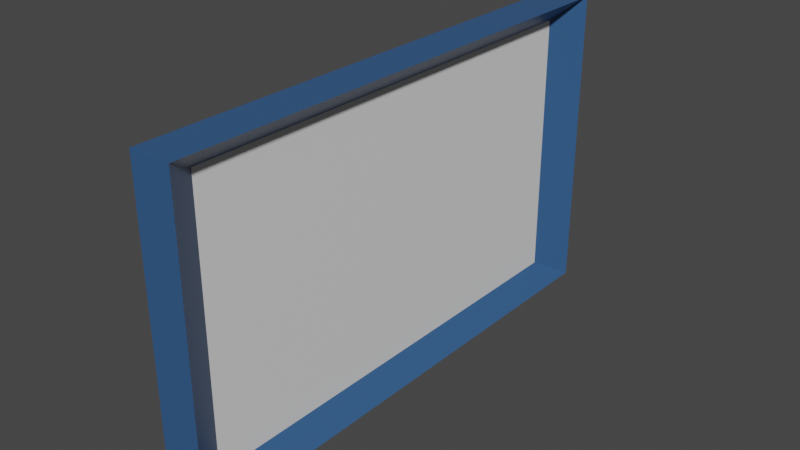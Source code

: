 # Source: TV.blend  (saved by Blender 3.2.14; exported with 4.5.12 LTS)
import bpy
from mathutils import Matrix  # noqa: F401  (used for matrix-valued properties, if any)

bpy.ops.wm.read_factory_settings(use_empty=True)
scene = bpy.context.scene
scene.name = 'Scene'

# ---- collections
col_collection = bpy.data.collections.new('Collection'); scene.collection.children.link(col_collection)

# ---- materials (node trees are filled in below, after node groups)
mat_materialtv = bpy.data.materials.new('MaterialTV')
mat_materialtv.alpha_threshold = 0.0
mat_materialtv.use_transparent_shadow = False
mat_materialtv.line_color = (0.0, 0.0, 0.0, 1.0)
mat_materialscreen = bpy.data.materials.new('MaterialScreen')
mat_materialscreen.use_transparent_shadow = False

# ---- material node trees
mat_materialtv.use_nodes = True; mat_materialtv.node_tree.nodes.clear()
_N = mat_materialtv.node_tree.nodes; _L = mat_materialtv.node_tree.links
n0 = _N.new('ShaderNodeOutputMaterial'); n0.name = 'Material Output'; n0.location = (300, 300)
n1 = _N.new('ShaderNodeBsdfPrincipled'); n1.name = 'Principled BSDF'; n1.location = (10, 300)
n1.distribution = 'GGX'
n1.subsurface_method = 'RANDOM_WALK_SKIN'
n1.inputs[0].default_value = (0.03372, 0.1001, 0.2423, 1.0)
n1.inputs[2].default_value = 0.4
n1.inputs[3].default_value = 1.45
n1.inputs[27].default_value = (0.0, 0.0, 0.0, 1.0)
n1.inputs[28].default_value = 1.0
_L.new(n1.outputs[0], n0.inputs[0])
n0.is_active_output = True
mat_materialscreen.use_nodes = True; mat_materialscreen.node_tree.nodes.clear()
_N = mat_materialscreen.node_tree.nodes; _L = mat_materialscreen.node_tree.links
n0 = _N.new('ShaderNodeBsdfPrincipled'); n0.name = 'Principled BSDF'; n0.location = (10, 300)
n0.distribution = 'GGX'
n0.subsurface_method = 'RANDOM_WALK_SKIN'
n0.inputs[3].default_value = 1.45
n0.inputs[27].default_value = (0.0, 0.0, 0.0, 1.0)
n0.inputs[28].default_value = 1.0
n1 = _N.new('ShaderNodeOutputMaterial'); n1.name = 'Material Output'; n1.location = (300, 300)
_L.new(n0.outputs[0], n1.inputs[0])
n1.is_active_output = True

# ---- world
world_world = bpy.data.worlds.new('World'); scene.world = world_world
world_world.use_nodes = True; world_world.node_tree.nodes.clear()
_N = world_world.node_tree.nodes; _L = world_world.node_tree.links
n0 = _N.new('ShaderNodeOutputWorld'); n0.name = 'World Output'; n0.location = (300, 300)
n1 = _N.new('ShaderNodeBackground'); n1.name = 'Background'; n1.location = (10, 300)
n1.inputs[0].default_value = (0.05088, 0.05088, 0.05088, 1.0)
_L.new(n1.outputs[0], n0.inputs[0])
n0.is_active_output = True
world_world.color = (0.05088, 0.05088, 0.05088)
world_world.use_sun_shadow = False
world_world.sun_shadow_jitter_overblur = 0.0

# ---- meshes
me_cube = bpy.data.meshes.new('Cube')
me_cube.from_pydata([(0.003473, 1.658, 0.9825), (0.003473, 1.658, -0.9825), (0.003473, -1.658, 0.9825), (0.003473, -1.658, -0.9825), (-0.15, 1.906, 1.13), (-0.15, 1.906, -1.13), (-0.15, -1.906, 1.13), (-0.15, -1.906, -1.13), (0.15, 1.906, 1.13), (0.15, 1.906, -1.13), (0.15, -1.906, 1.13), (0.15, -1.906, -1.13)], [], [(8, 4, 6, 10), (11, 10, 6, 7), (7, 6, 4, 5), (5, 9, 11, 7), (1, 0, 2, 3), (5, 4, 8, 9), (0, 1, 9, 8), (3, 2, 10, 11), (2, 0, 8, 10), (1, 3, 11, 9)])
me_cube.polygons.foreach_set('material_index', [0, 0, 0, 0, 1, 0, 0, 0, 0, 0])
_uv = me_cube.uv_layers.new(name='UVMap')
_uv.uv.foreach_set('vector', [0.625, 0.5, 0.875, 0.5, 0.875, 0.75, 0.625, 0.75, 0.375, 0.75, 0.625, 0.75, 0.625, 1.0, 0.375, 1.0, 0.375, 0.0, 0.625, 0.0, 0.625, 0.25, 0.375, 0.25, 0.125, 0.5, 0.375, 0.5, 0.375, 0.75, 0.125, 0.75, 0.3913, 0.5163, 0.6087, 0.5163, 0.6087, 0.7337, 0.3913, 0.7337, 0.375, 0.25, 0.625, 0.25, 0.625, 0.5, 0.375, 0.5, 0.6087, 0.5163, 0.3913, 0.5163, 0.375, 0.5, 0.625, 0.5, 0.3913, 0.7337, 0.6087, 0.7337, 0.625, 0.75, 0.375, 0.75, 0.6087, 0.7337, 0.6087, 0.5163, 0.625, 0.5, 0.625, 0.75, 0.3913, 0.5163, 0.3913, 0.7337, 0.375, 0.75, 0.375, 0.5])
me_cube.materials.append(mat_materialtv)
me_cube.materials.append(mat_materialscreen)
me_cube.use_mirror_vertex_groups = False
me_cube.update()

# ---- objects
ob_cube = bpy.data.objects.new('Cube', me_cube)

# ---- transforms, parenting, visibility, modifiers, constraints
ob_cube.location = (0.0, 0.0, 0.0)
ob_cube.lock_rotations_4d = False
ob_cube.empty_display_type = 'ARROWS'
ob_cube.lineart.crease_threshold = 0.0

# ---- collection membership
col_collection.objects.link(ob_cube)

# ---- scene / render settings (as saved in the file)
scene.frame_start = 1; scene.frame_end = 250; scene.frame_set(1)
scene.render.engine = 'BLENDER_EEVEE_NEXT'
scene.cycles.sampling_pattern = 'TABULATED_SOBOL'
scene.cycles.use_light_tree = False
scene.view_settings.view_transform = 'Filmic'
bpy.context.view_layer.update()

# ---- added for rendering (the .blend has no active camera and no usable light): camera, sun
cam_auto = bpy.data.cameras.new('AutoCamera')
cam_auto.lens = 50.0
cam_auto.sensor_width = 36.0
cam_auto.clip_end = 1000.0
ob_auto_camera = bpy.data.objects.new('AutoCamera', cam_auto)
scene.collection.objects.link(ob_auto_camera)
ob_auto_camera.location = (4.10977, -4.93173, 3.28782)
ob_auto_camera.rotation_euler = (1.09748, -7.21219e-08, 0.694738)
scene.camera = ob_auto_camera
light_auto_sun = bpy.data.lights.new('AutoSun', 'SUN')
light_auto_sun.energy = 3.0
light_auto_sun.angle = 0.0523599
ob_auto_sun = bpy.data.objects.new('AutoSun', light_auto_sun)
scene.collection.objects.link(ob_auto_sun)
ob_auto_sun.rotation_euler = (0.872665, 0.174533, 0.523599)
bpy.context.view_layer.update()
